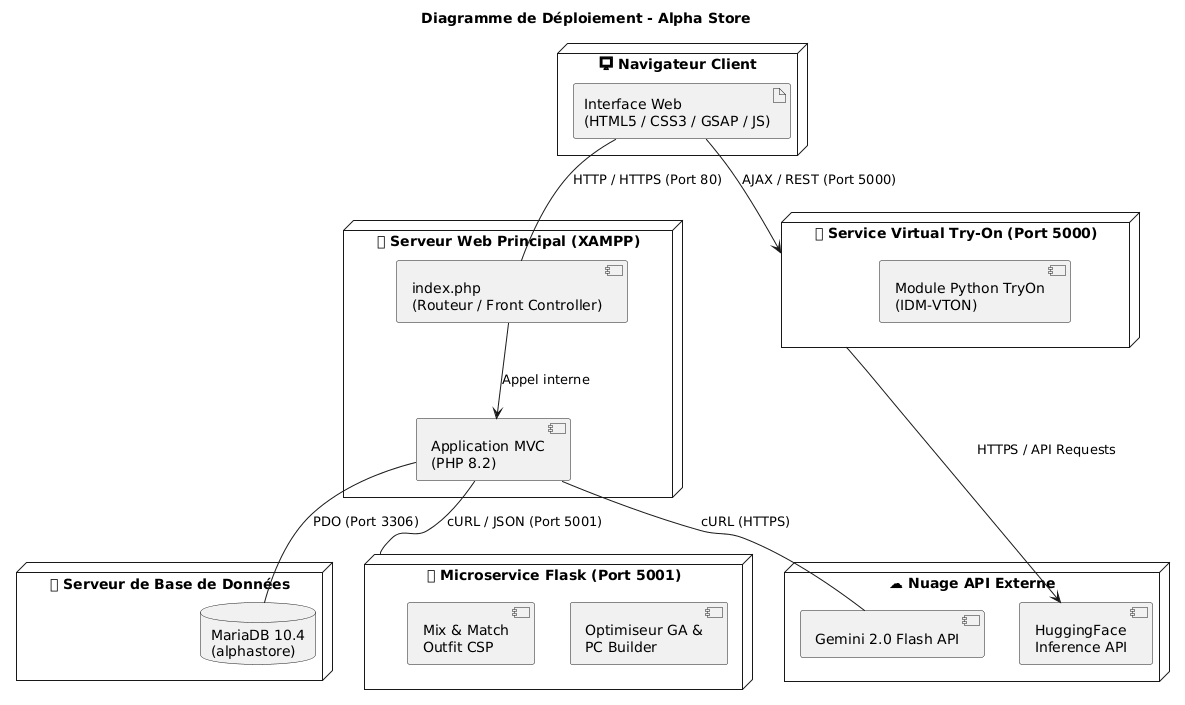

The diagram above was rendered by PlantUML. Its source (embedded in the PNG):
@startuml
skinparam shadowing false
skinparam monochrome false
skinparam packageStyle rectangle

title Diagramme de Déploiement - Alpha Store

node "💻 Navigateur Client" as Client {
    artifact "Interface Web\n(HTML5 / CSS3 / GSAP / JS)" as UI
}

node "🖥 Serveur Web Principal (XAMPP)" as WebServer {
    component "index.php\n(Routeur / Front Controller)" as Router
    component "Application MVC\n(PHP 8.2)" as PHPApp
}

node "🗄 Serveur de Base de Données" as DBServer {
    database "MariaDB 10.4\n(alphastore)" as DB
}

node "🐍 Microservice Flask (Port 5001)" as AIServer {
    component "Optimiseur GA &\nPC Builder" as GA
    component "Mix & Match\nOutfit CSP" as CSP
}

node "🧥 Service Virtual Try-On (Port 5000)" as TryOnServer {
    component "Module Python TryOn\n(IDM-VTON)" as TryOn
}

node "☁ Nuage API Externe" as ExternalAPIs {
    component "Gemini 2.0 Flash API" as Gemini
    component "HuggingFace\nInference API" as HF
}

' Relations et Protocoles
UI -- Router : HTTP / HTTPS (Port 80)
Router --> PHPApp : Appel interne
PHPApp -- DB : PDO (Port 3306)
PHPApp -- AIServer : cURL / JSON (Port 5001)
PHPApp -- Gemini : cURL (HTTPS)

UI --> TryOnServer : AJAX / REST (Port 5000)
TryOnServer --> HF : HTTPS / API Requests

@endum